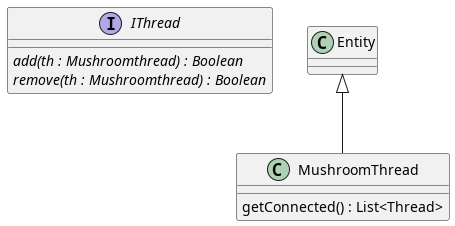

The diagram above was rendered by PlantUML. Its source (embedded in the PNG):
@startuml thread

interface IThread{
    {abstract} add(th : Mushroomthread) : Boolean
    {abstract} remove(th : Mushroomthread) : Boolean
}

class MushroomThread extends Entity{
    getConnected() : List<Thread>
}

@enduml